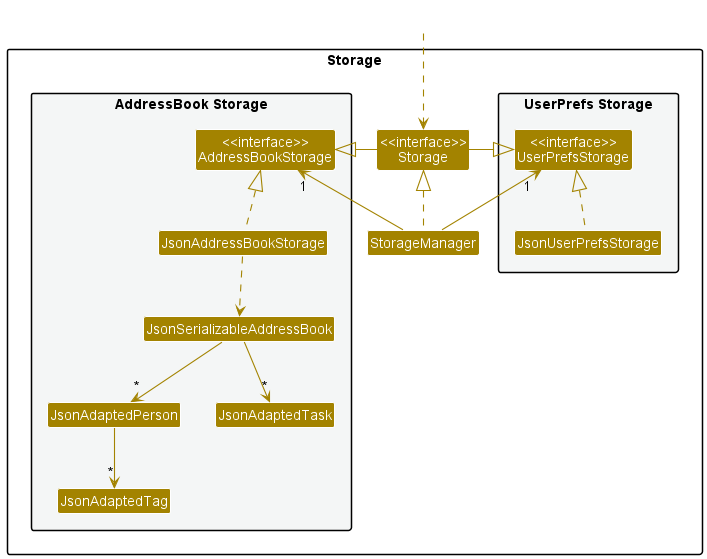

The diagram above was rendered by PlantUML. Its source (embedded in the PNG):
@startuml
!include style.puml
skinparam arrowThickness 1.1
skinparam arrowColor STORAGE_COLOR
skinparam classBackgroundColor STORAGE_COLOR

package Storage{

package "UserPrefs Storage" #F4F6F6{
Class "<<interface>>\nUserPrefsStorage" as UserPrefsStorage
Class JsonUserPrefsStorage
}

Class "<<interface>>\nStorage" as Storage
Class StorageManager

package "AddressBook Storage" #F4F6F6{
Class "<<interface>>\nAddressBookStorage" as AddressBookStorage
Class JsonAddressBookStorage
Class JsonSerializableAddressBook
Class JsonAdaptedPerson
Class JsonAdaptedTask
Class JsonAdaptedTag
}

}

Class HiddenOutside #FFFFFF
HiddenOutside ..> Storage

StorageManager .up.|> Storage
StorageManager -up-> "1" UserPrefsStorage
StorageManager -up-> "1" AddressBookStorage

Storage -left-|> UserPrefsStorage
Storage -right-|> AddressBookStorage

JsonUserPrefsStorage .up.|> UserPrefsStorage
JsonAddressBookStorage .up.|> AddressBookStorage
JsonAddressBookStorage ..> JsonSerializableAddressBook
JsonSerializableAddressBook --> "*" JsonAdaptedPerson
JsonSerializableAddressBook --> "*" JsonAdaptedTask
JsonAdaptedPerson --> "*" JsonAdaptedTag

@enduml